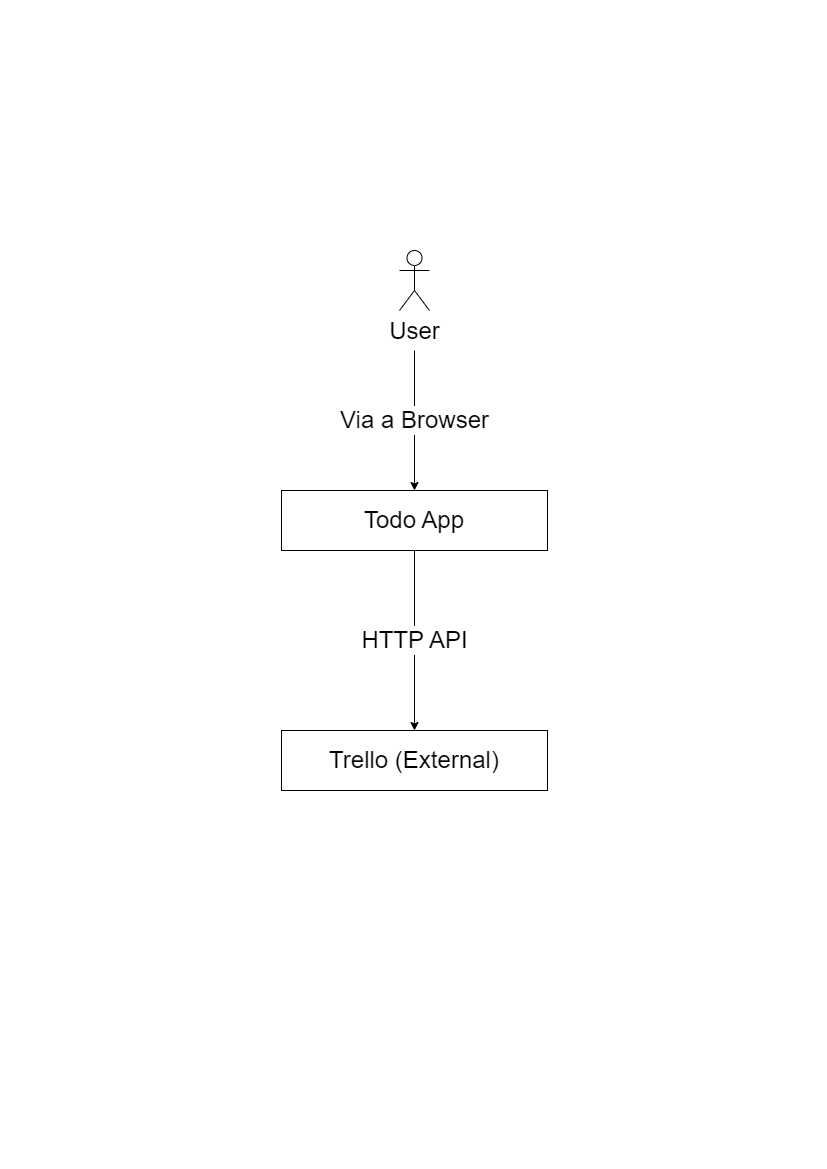

The diagram above was exported from draw.io. Its source (the exported page's mxGraphModel, read from the mxfile embedded in the PNG):
<mxGraphModel dx="794" dy="1066" grid="1" gridSize="10" guides="1" tooltips="1" connect="1" arrows="1" fold="1" page="1" pageScale="1" pageWidth="827" pageHeight="1169" math="0" shadow="0">
  <root>
    <mxCell id="0" />
    <mxCell id="1" parent="0" />
    <mxCell id="CogDnCfSkvEcOULN6zTm-9" value="HTTP API" style="edgeStyle=orthogonalEdgeStyle;rounded=0;orthogonalLoop=1;jettySize=auto;html=1;fontSize=24;" parent="1" source="CogDnCfSkvEcOULN6zTm-2" target="CogDnCfSkvEcOULN6zTm-8" edge="1">
      <mxGeometry relative="1" as="geometry" />
    </mxCell>
    <mxCell id="CogDnCfSkvEcOULN6zTm-2" value="&lt;font style=&quot;font-size: 24px;&quot;&gt;Todo App&lt;/font&gt;" style="rounded=0;whiteSpace=wrap;html=1;" parent="1" vertex="1">
      <mxGeometry x="281" y="490" width="266" height="60" as="geometry" />
    </mxCell>
    <mxCell id="CogDnCfSkvEcOULN6zTm-6" value="Via a Browser" style="edgeStyle=orthogonalEdgeStyle;rounded=0;orthogonalLoop=1;jettySize=auto;html=1;fontSize=24;" parent="1" target="CogDnCfSkvEcOULN6zTm-2" edge="1">
      <mxGeometry relative="1" as="geometry">
        <mxPoint x="414" y="350" as="sourcePoint" />
        <mxPoint as="offset" />
      </mxGeometry>
    </mxCell>
    <mxCell id="CogDnCfSkvEcOULN6zTm-3" value="User" style="shape=umlActor;verticalLabelPosition=bottom;verticalAlign=top;html=1;outlineConnect=0;fontSize=24;" parent="1" vertex="1">
      <mxGeometry x="399" y="250" width="30" height="60" as="geometry" />
    </mxCell>
    <mxCell id="CogDnCfSkvEcOULN6zTm-8" value="&lt;span style=&quot;font-size: 24px;&quot;&gt;Trello (External)&lt;/span&gt;" style="rounded=0;whiteSpace=wrap;html=1;" parent="1" vertex="1">
      <mxGeometry x="281" y="730" width="266" height="60" as="geometry" />
    </mxCell>
  </root>
</mxGraphModel>